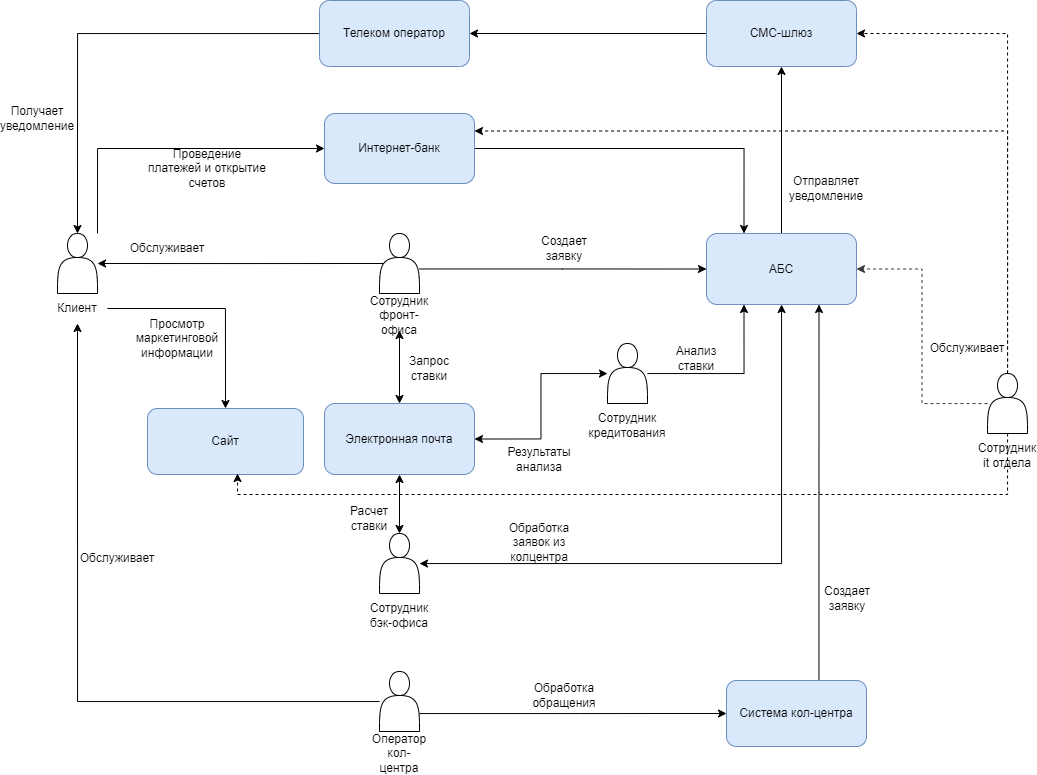

The diagram above was exported from draw.io. Its source (the exported page's mxGraphModel, read from the mxfile embedded in the PNG):
<mxGraphModel dx="1141" dy="1667" grid="1" gridSize="10" guides="1" tooltips="1" connect="1" arrows="1" fold="1" page="1" pageScale="1" pageWidth="1169" pageHeight="827" background="none" math="0" shadow="0">
  <root>
    <mxCell id="0" />
    <mxCell id="1" parent="0" />
    <mxCell id="dSmFlYOOJw4DF6QUhHlR-146" value="" style="group" vertex="1" connectable="0" parent="1">
      <mxGeometry x="80" y="90" width="60" height="90" as="geometry" />
    </mxCell>
    <mxCell id="dSmFlYOOJw4DF6QUhHlR-144" value="" style="shape=actor;whiteSpace=wrap;html=1;" vertex="1" parent="dSmFlYOOJw4DF6QUhHlR-146">
      <mxGeometry x="10" width="40" height="60" as="geometry" />
    </mxCell>
    <mxCell id="dSmFlYOOJw4DF6QUhHlR-145" value="Клиент" style="text;html=1;align=center;verticalAlign=middle;whiteSpace=wrap;rounded=0;" vertex="1" parent="dSmFlYOOJw4DF6QUhHlR-146">
      <mxGeometry y="60" width="60" height="30" as="geometry" />
    </mxCell>
    <mxCell id="dSmFlYOOJw4DF6QUhHlR-147" value="" style="group" vertex="1" connectable="0" parent="1">
      <mxGeometry x="402" y="90" width="60" height="90" as="geometry" />
    </mxCell>
    <mxCell id="dSmFlYOOJw4DF6QUhHlR-148" value="" style="shape=actor;whiteSpace=wrap;html=1;" vertex="1" parent="dSmFlYOOJw4DF6QUhHlR-147">
      <mxGeometry x="10" width="40" height="60" as="geometry" />
    </mxCell>
    <mxCell id="dSmFlYOOJw4DF6QUhHlR-149" value="Сотрудник фронт-офиса" style="text;html=1;align=center;verticalAlign=middle;whiteSpace=wrap;rounded=0;" vertex="1" parent="dSmFlYOOJw4DF6QUhHlR-147">
      <mxGeometry y="67" width="60" height="30" as="geometry" />
    </mxCell>
    <mxCell id="dSmFlYOOJw4DF6QUhHlR-150" value="" style="group" vertex="1" connectable="0" parent="1">
      <mxGeometry x="402" y="390" width="60" height="90" as="geometry" />
    </mxCell>
    <mxCell id="dSmFlYOOJw4DF6QUhHlR-151" value="" style="shape=actor;whiteSpace=wrap;html=1;" vertex="1" parent="dSmFlYOOJw4DF6QUhHlR-150">
      <mxGeometry x="10" width="40" height="60" as="geometry" />
    </mxCell>
    <mxCell id="dSmFlYOOJw4DF6QUhHlR-152" value="Сотрудник бэк-офиса" style="text;html=1;align=center;verticalAlign=middle;whiteSpace=wrap;rounded=0;" vertex="1" parent="dSmFlYOOJw4DF6QUhHlR-150">
      <mxGeometry y="67" width="60" height="30" as="geometry" />
    </mxCell>
    <mxCell id="dSmFlYOOJw4DF6QUhHlR-192" style="edgeStyle=orthogonalEdgeStyle;rounded=0;orthogonalLoop=1;jettySize=auto;html=1;entryX=0.25;entryY=0;entryDx=0;entryDy=0;" edge="1" parent="1" source="dSmFlYOOJw4DF6QUhHlR-153" target="dSmFlYOOJw4DF6QUhHlR-154">
      <mxGeometry relative="1" as="geometry" />
    </mxCell>
    <mxCell id="dSmFlYOOJw4DF6QUhHlR-153" value="Интернет-банк" style="rounded=1;whiteSpace=wrap;html=1;fillColor=#dae8fc;strokeColor=#6c8ebf;" vertex="1" parent="1">
      <mxGeometry x="357" y="-30" width="150" height="70" as="geometry" />
    </mxCell>
    <mxCell id="dSmFlYOOJw4DF6QUhHlR-162" style="edgeStyle=orthogonalEdgeStyle;rounded=0;orthogonalLoop=1;jettySize=auto;html=1;entryX=0.5;entryY=1;entryDx=0;entryDy=0;" edge="1" parent="1" source="dSmFlYOOJw4DF6QUhHlR-154" target="dSmFlYOOJw4DF6QUhHlR-156">
      <mxGeometry relative="1" as="geometry">
        <mxPoint x="814" y="-10" as="targetPoint" />
      </mxGeometry>
    </mxCell>
    <mxCell id="dSmFlYOOJw4DF6QUhHlR-154" value="&lt;div&gt;&lt;span style=&quot;background-color: transparent; color: light-dark(rgb(0, 0, 0), rgb(255, 255, 255));&quot;&gt;АБС&lt;/span&gt;&lt;/div&gt;" style="rounded=1;whiteSpace=wrap;html=1;fillColor=#dae8fc;strokeColor=#6c8ebf;verticalAlign=middle;" vertex="1" parent="1">
      <mxGeometry x="739" y="90" width="150" height="71" as="geometry" />
    </mxCell>
    <mxCell id="dSmFlYOOJw4DF6QUhHlR-155" value="Сайт" style="rounded=1;whiteSpace=wrap;html=1;fillColor=#dae8fc;strokeColor=#6c8ebf;" vertex="1" parent="1">
      <mxGeometry x="180" y="265" width="156" height="66" as="geometry" />
    </mxCell>
    <mxCell id="dSmFlYOOJw4DF6QUhHlR-165" style="edgeStyle=orthogonalEdgeStyle;rounded=0;orthogonalLoop=1;jettySize=auto;html=1;entryX=1;entryY=0.5;entryDx=0;entryDy=0;" edge="1" parent="1" source="dSmFlYOOJw4DF6QUhHlR-156" target="dSmFlYOOJw4DF6QUhHlR-164">
      <mxGeometry relative="1" as="geometry" />
    </mxCell>
    <mxCell id="dSmFlYOOJw4DF6QUhHlR-156" value="СМС-шлюз" style="rounded=1;whiteSpace=wrap;html=1;fillColor=#dae8fc;strokeColor=#6c8ebf;" vertex="1" parent="1">
      <mxGeometry x="739" y="-143" width="150" height="66" as="geometry" />
    </mxCell>
    <mxCell id="dSmFlYOOJw4DF6QUhHlR-186" style="edgeStyle=orthogonalEdgeStyle;rounded=0;orthogonalLoop=1;jettySize=auto;html=1;entryX=0.75;entryY=1;entryDx=0;entryDy=0;" edge="1" parent="1" source="dSmFlYOOJw4DF6QUhHlR-157" target="dSmFlYOOJw4DF6QUhHlR-154">
      <mxGeometry relative="1" as="geometry">
        <Array as="points">
          <mxPoint x="852" y="349" />
        </Array>
      </mxGeometry>
    </mxCell>
    <mxCell id="dSmFlYOOJw4DF6QUhHlR-157" value="Система кол-центра" style="rounded=1;whiteSpace=wrap;html=1;fillColor=#dae8fc;strokeColor=#6c8ebf;" vertex="1" parent="1">
      <mxGeometry x="759" y="537" width="140" height="66" as="geometry" />
    </mxCell>
    <mxCell id="dSmFlYOOJw4DF6QUhHlR-158" style="edgeStyle=orthogonalEdgeStyle;rounded=0;orthogonalLoop=1;jettySize=auto;html=1;exitX=0.1;exitY=0.5;exitDx=0;exitDy=0;exitPerimeter=0;" edge="1" parent="1" source="dSmFlYOOJw4DF6QUhHlR-148">
      <mxGeometry relative="1" as="geometry">
        <mxPoint x="130" y="120" as="targetPoint" />
      </mxGeometry>
    </mxCell>
    <mxCell id="dSmFlYOOJw4DF6QUhHlR-159" style="edgeStyle=orthogonalEdgeStyle;rounded=0;orthogonalLoop=1;jettySize=auto;html=1;entryX=0;entryY=0.5;entryDx=0;entryDy=0;" edge="1" parent="1" source="dSmFlYOOJw4DF6QUhHlR-148" target="dSmFlYOOJw4DF6QUhHlR-154">
      <mxGeometry relative="1" as="geometry">
        <mxPoint x="592" y="120" as="targetPoint" />
        <Array as="points">
          <mxPoint x="595" y="126" />
        </Array>
      </mxGeometry>
    </mxCell>
    <mxCell id="dSmFlYOOJw4DF6QUhHlR-160" value="Обслуживает" style="text;html=1;align=center;verticalAlign=middle;whiteSpace=wrap;rounded=0;" vertex="1" parent="1">
      <mxGeometry x="170" y="90" width="60" height="30" as="geometry" />
    </mxCell>
    <mxCell id="dSmFlYOOJw4DF6QUhHlR-161" value="Создает заявку" style="text;html=1;align=center;verticalAlign=middle;whiteSpace=wrap;rounded=0;" vertex="1" parent="1">
      <mxGeometry x="567" y="90" width="60" height="30" as="geometry" />
    </mxCell>
    <mxCell id="dSmFlYOOJw4DF6QUhHlR-163" value="Отправляет уведомление" style="text;html=1;align=center;verticalAlign=middle;whiteSpace=wrap;rounded=0;" vertex="1" parent="1">
      <mxGeometry x="829" y="30" width="60" height="30" as="geometry" />
    </mxCell>
    <mxCell id="dSmFlYOOJw4DF6QUhHlR-166" style="edgeStyle=orthogonalEdgeStyle;rounded=0;orthogonalLoop=1;jettySize=auto;html=1;entryX=0.5;entryY=0;entryDx=0;entryDy=0;" edge="1" parent="1" source="dSmFlYOOJw4DF6QUhHlR-164" target="dSmFlYOOJw4DF6QUhHlR-144">
      <mxGeometry relative="1" as="geometry" />
    </mxCell>
    <mxCell id="dSmFlYOOJw4DF6QUhHlR-164" value="Телеком оператор" style="rounded=1;whiteSpace=wrap;html=1;fillColor=#dae8fc;strokeColor=#6c8ebf;" vertex="1" parent="1">
      <mxGeometry x="352" y="-143" width="150" height="66" as="geometry" />
    </mxCell>
    <mxCell id="dSmFlYOOJw4DF6QUhHlR-167" value="Получает уведомление" style="text;html=1;align=center;verticalAlign=middle;whiteSpace=wrap;rounded=0;" vertex="1" parent="1">
      <mxGeometry x="40" y="-40" width="60" height="30" as="geometry" />
    </mxCell>
    <mxCell id="dSmFlYOOJw4DF6QUhHlR-168" value="" style="group" vertex="1" connectable="0" parent="1">
      <mxGeometry x="402" y="528" width="60" height="90" as="geometry" />
    </mxCell>
    <mxCell id="dSmFlYOOJw4DF6QUhHlR-169" value="" style="shape=actor;whiteSpace=wrap;html=1;" vertex="1" parent="dSmFlYOOJw4DF6QUhHlR-168">
      <mxGeometry x="10" width="40" height="60" as="geometry" />
    </mxCell>
    <mxCell id="dSmFlYOOJw4DF6QUhHlR-170" value="Оператор кол-центра" style="text;html=1;align=center;verticalAlign=middle;whiteSpace=wrap;rounded=0;" vertex="1" parent="dSmFlYOOJw4DF6QUhHlR-168">
      <mxGeometry y="67" width="60" height="30" as="geometry" />
    </mxCell>
    <mxCell id="dSmFlYOOJw4DF6QUhHlR-172" value="Обслуживает" style="text;html=1;align=center;verticalAlign=middle;whiteSpace=wrap;rounded=0;" vertex="1" parent="1">
      <mxGeometry x="120" y="400" width="60" height="30" as="geometry" />
    </mxCell>
    <mxCell id="dSmFlYOOJw4DF6QUhHlR-173" style="edgeStyle=orthogonalEdgeStyle;rounded=0;orthogonalLoop=1;jettySize=auto;html=1;entryX=0;entryY=0.5;entryDx=0;entryDy=0;" edge="1" parent="1" source="dSmFlYOOJw4DF6QUhHlR-169" target="dSmFlYOOJw4DF6QUhHlR-157">
      <mxGeometry relative="1" as="geometry">
        <Array as="points">
          <mxPoint x="612" y="570" />
        </Array>
      </mxGeometry>
    </mxCell>
    <mxCell id="dSmFlYOOJw4DF6QUhHlR-174" value="Создает заявку" style="text;html=1;align=center;verticalAlign=middle;whiteSpace=wrap;rounded=0;" vertex="1" parent="1">
      <mxGeometry x="850" y="440" width="60" height="30" as="geometry" />
    </mxCell>
    <mxCell id="dSmFlYOOJw4DF6QUhHlR-176" style="edgeStyle=orthogonalEdgeStyle;rounded=0;orthogonalLoop=1;jettySize=auto;html=1;entryX=0.5;entryY=0;entryDx=0;entryDy=0;startArrow=classic;startFill=1;" edge="1" parent="1" source="dSmFlYOOJw4DF6QUhHlR-149" target="dSmFlYOOJw4DF6QUhHlR-183">
      <mxGeometry relative="1" as="geometry" />
    </mxCell>
    <mxCell id="dSmFlYOOJw4DF6QUhHlR-179" style="edgeStyle=orthogonalEdgeStyle;rounded=0;orthogonalLoop=1;jettySize=auto;html=1;startArrow=classic;startFill=1;" edge="1" parent="1" source="dSmFlYOOJw4DF6QUhHlR-151" target="dSmFlYOOJw4DF6QUhHlR-154">
      <mxGeometry relative="1" as="geometry" />
    </mxCell>
    <mxCell id="dSmFlYOOJw4DF6QUhHlR-180" value="Обработка заявок из колцентра" style="text;html=1;align=center;verticalAlign=middle;whiteSpace=wrap;rounded=0;" vertex="1" parent="1">
      <mxGeometry x="542" y="384" width="60" height="30" as="geometry" />
    </mxCell>
    <mxCell id="dSmFlYOOJw4DF6QUhHlR-181" value="Запрос ставки" style="text;html=1;align=center;verticalAlign=middle;whiteSpace=wrap;rounded=0;" vertex="1" parent="1">
      <mxGeometry x="432" y="210" width="60" height="30" as="geometry" />
    </mxCell>
    <mxCell id="dSmFlYOOJw4DF6QUhHlR-184" style="edgeStyle=orthogonalEdgeStyle;rounded=0;orthogonalLoop=1;jettySize=auto;html=1;entryX=0.5;entryY=0;entryDx=0;entryDy=0;startArrow=classic;startFill=1;" edge="1" parent="1" source="dSmFlYOOJw4DF6QUhHlR-183" target="dSmFlYOOJw4DF6QUhHlR-151">
      <mxGeometry relative="1" as="geometry" />
    </mxCell>
    <mxCell id="dSmFlYOOJw4DF6QUhHlR-183" value="&lt;div&gt;&lt;span style=&quot;background-color: transparent; color: light-dark(rgb(0, 0, 0), rgb(255, 255, 255));&quot;&gt;Электронная почта&lt;/span&gt;&lt;/div&gt;" style="rounded=1;whiteSpace=wrap;html=1;fillColor=#dae8fc;strokeColor=#6c8ebf;verticalAlign=middle;" vertex="1" parent="1">
      <mxGeometry x="357" y="260" width="150" height="71" as="geometry" />
    </mxCell>
    <mxCell id="dSmFlYOOJw4DF6QUhHlR-185" style="edgeStyle=orthogonalEdgeStyle;rounded=0;orthogonalLoop=1;jettySize=auto;html=1;entryX=0.5;entryY=1;entryDx=0;entryDy=0;" edge="1" parent="1" source="dSmFlYOOJw4DF6QUhHlR-169" target="dSmFlYOOJw4DF6QUhHlR-145">
      <mxGeometry relative="1" as="geometry" />
    </mxCell>
    <mxCell id="dSmFlYOOJw4DF6QUhHlR-189" value="Обработка обращения" style="text;html=1;align=center;verticalAlign=middle;whiteSpace=wrap;rounded=0;" vertex="1" parent="1">
      <mxGeometry x="567" y="537" width="60" height="30" as="geometry" />
    </mxCell>
    <mxCell id="dSmFlYOOJw4DF6QUhHlR-194" style="edgeStyle=orthogonalEdgeStyle;rounded=0;orthogonalLoop=1;jettySize=auto;html=1;entryX=0;entryY=0.5;entryDx=0;entryDy=0;" edge="1" parent="1" source="dSmFlYOOJw4DF6QUhHlR-144" target="dSmFlYOOJw4DF6QUhHlR-153">
      <mxGeometry relative="1" as="geometry">
        <Array as="points">
          <mxPoint x="130" y="5" />
        </Array>
      </mxGeometry>
    </mxCell>
    <mxCell id="dSmFlYOOJw4DF6QUhHlR-195" style="edgeStyle=orthogonalEdgeStyle;rounded=0;orthogonalLoop=1;jettySize=auto;html=1;entryX=0.5;entryY=0;entryDx=0;entryDy=0;" edge="1" parent="1" source="dSmFlYOOJw4DF6QUhHlR-145" target="dSmFlYOOJw4DF6QUhHlR-155">
      <mxGeometry relative="1" as="geometry" />
    </mxCell>
    <mxCell id="dSmFlYOOJw4DF6QUhHlR-197" value="Проведение платежей и открытие счетов" style="text;html=1;align=center;verticalAlign=middle;whiteSpace=wrap;rounded=0;" vertex="1" parent="1">
      <mxGeometry x="180" y="10" width="120" height="30" as="geometry" />
    </mxCell>
    <mxCell id="dSmFlYOOJw4DF6QUhHlR-198" style="edgeStyle=orthogonalEdgeStyle;rounded=0;orthogonalLoop=1;jettySize=auto;html=1;exitX=0.5;exitY=1;exitDx=0;exitDy=0;" edge="1" parent="1" source="dSmFlYOOJw4DF6QUhHlR-197" target="dSmFlYOOJw4DF6QUhHlR-197">
      <mxGeometry relative="1" as="geometry" />
    </mxCell>
    <mxCell id="dSmFlYOOJw4DF6QUhHlR-199" value="Просмотр маркетинговой информации" style="text;html=1;align=center;verticalAlign=middle;whiteSpace=wrap;rounded=0;" vertex="1" parent="1">
      <mxGeometry x="150" y="180" width="120" height="30" as="geometry" />
    </mxCell>
    <mxCell id="dSmFlYOOJw4DF6QUhHlR-200" value="" style="group" vertex="1" connectable="0" parent="1">
      <mxGeometry x="1010" y="230" width="60" height="90" as="geometry" />
    </mxCell>
    <mxCell id="dSmFlYOOJw4DF6QUhHlR-201" value="" style="shape=actor;whiteSpace=wrap;html=1;" vertex="1" parent="dSmFlYOOJw4DF6QUhHlR-200">
      <mxGeometry x="10" width="40" height="60" as="geometry" />
    </mxCell>
    <mxCell id="dSmFlYOOJw4DF6QUhHlR-202" value="Сотрудник it отдела" style="text;html=1;align=center;verticalAlign=middle;whiteSpace=wrap;rounded=0;" vertex="1" parent="dSmFlYOOJw4DF6QUhHlR-200">
      <mxGeometry y="67" width="60" height="30" as="geometry" />
    </mxCell>
    <mxCell id="dSmFlYOOJw4DF6QUhHlR-203" style="edgeStyle=orthogonalEdgeStyle;rounded=0;orthogonalLoop=1;jettySize=auto;html=1;entryX=1;entryY=0.5;entryDx=0;entryDy=0;dashed=1;strokeColor=#393939;" edge="1" parent="1" source="dSmFlYOOJw4DF6QUhHlR-201" target="dSmFlYOOJw4DF6QUhHlR-154">
      <mxGeometry relative="1" as="geometry" />
    </mxCell>
    <mxCell id="dSmFlYOOJw4DF6QUhHlR-204" style="edgeStyle=orthogonalEdgeStyle;rounded=0;orthogonalLoop=1;jettySize=auto;html=1;entryX=1;entryY=0.25;entryDx=0;entryDy=0;dashed=1;" edge="1" parent="1" source="dSmFlYOOJw4DF6QUhHlR-201" target="dSmFlYOOJw4DF6QUhHlR-153">
      <mxGeometry relative="1" as="geometry">
        <Array as="points">
          <mxPoint x="1040" y="-12" />
        </Array>
      </mxGeometry>
    </mxCell>
    <mxCell id="dSmFlYOOJw4DF6QUhHlR-205" style="edgeStyle=orthogonalEdgeStyle;rounded=0;orthogonalLoop=1;jettySize=auto;html=1;entryX=0.577;entryY=0.985;entryDx=0;entryDy=0;entryPerimeter=0;dashed=1;" edge="1" parent="1" source="dSmFlYOOJw4DF6QUhHlR-201" target="dSmFlYOOJw4DF6QUhHlR-155">
      <mxGeometry relative="1" as="geometry">
        <Array as="points">
          <mxPoint x="1040" y="351" />
          <mxPoint x="270" y="351" />
        </Array>
      </mxGeometry>
    </mxCell>
    <mxCell id="dSmFlYOOJw4DF6QUhHlR-206" style="edgeStyle=orthogonalEdgeStyle;rounded=0;orthogonalLoop=1;jettySize=auto;html=1;entryX=1;entryY=0.5;entryDx=0;entryDy=0;dashed=1;" edge="1" parent="1" source="dSmFlYOOJw4DF6QUhHlR-201" target="dSmFlYOOJw4DF6QUhHlR-156">
      <mxGeometry relative="1" as="geometry">
        <Array as="points">
          <mxPoint x="1040" y="-110" />
        </Array>
      </mxGeometry>
    </mxCell>
    <mxCell id="dSmFlYOOJw4DF6QUhHlR-207" value="Обслуживает" style="text;html=1;align=center;verticalAlign=middle;whiteSpace=wrap;rounded=0;" vertex="1" parent="1">
      <mxGeometry x="970" y="190" width="60" height="30" as="geometry" />
    </mxCell>
    <mxCell id="dSmFlYOOJw4DF6QUhHlR-208" value="" style="group" vertex="1" connectable="0" parent="1">
      <mxGeometry x="630" y="200" width="60" height="90" as="geometry" />
    </mxCell>
    <mxCell id="dSmFlYOOJw4DF6QUhHlR-209" value="" style="shape=actor;whiteSpace=wrap;html=1;" vertex="1" parent="dSmFlYOOJw4DF6QUhHlR-208">
      <mxGeometry x="10" width="40" height="60" as="geometry" />
    </mxCell>
    <mxCell id="dSmFlYOOJw4DF6QUhHlR-210" value="Сотрудник кредитования" style="text;html=1;align=center;verticalAlign=middle;whiteSpace=wrap;rounded=0;" vertex="1" parent="dSmFlYOOJw4DF6QUhHlR-208">
      <mxGeometry y="67" width="60" height="30" as="geometry" />
    </mxCell>
    <mxCell id="dSmFlYOOJw4DF6QUhHlR-211" style="edgeStyle=orthogonalEdgeStyle;rounded=0;orthogonalLoop=1;jettySize=auto;html=1;entryX=1;entryY=0.5;entryDx=0;entryDy=0;startArrow=classic;startFill=1;endArrow=classic;endFill=1;" edge="1" parent="1" source="dSmFlYOOJw4DF6QUhHlR-209" target="dSmFlYOOJw4DF6QUhHlR-183">
      <mxGeometry relative="1" as="geometry" />
    </mxCell>
    <mxCell id="dSmFlYOOJw4DF6QUhHlR-212" style="edgeStyle=orthogonalEdgeStyle;rounded=0;orthogonalLoop=1;jettySize=auto;html=1;entryX=0.25;entryY=1;entryDx=0;entryDy=0;" edge="1" parent="1" source="dSmFlYOOJw4DF6QUhHlR-209" target="dSmFlYOOJw4DF6QUhHlR-154">
      <mxGeometry relative="1" as="geometry" />
    </mxCell>
    <mxCell id="dSmFlYOOJw4DF6QUhHlR-213" value="Анализ&lt;br&gt;ставки" style="text;html=1;align=center;verticalAlign=middle;whiteSpace=wrap;rounded=0;" vertex="1" parent="1">
      <mxGeometry x="699" y="200" width="60" height="30" as="geometry" />
    </mxCell>
    <mxCell id="dSmFlYOOJw4DF6QUhHlR-214" value="Результаты анализа" style="text;html=1;align=center;verticalAlign=middle;whiteSpace=wrap;rounded=0;" vertex="1" parent="1">
      <mxGeometry x="542" y="301" width="60" height="30" as="geometry" />
    </mxCell>
    <mxCell id="dSmFlYOOJw4DF6QUhHlR-215" value="Расчет ставки" style="text;html=1;align=center;verticalAlign=middle;whiteSpace=wrap;rounded=0;" vertex="1" parent="1">
      <mxGeometry x="372" y="360" width="60" height="30" as="geometry" />
    </mxCell>
  </root>
</mxGraphModel>